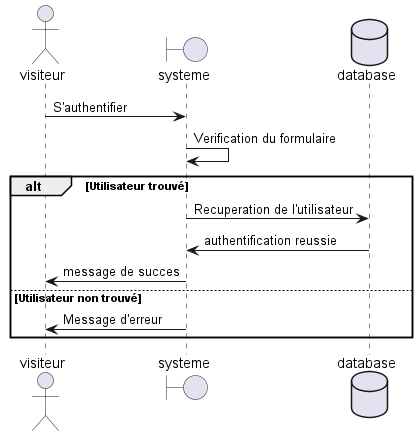

The diagram above was rendered by PlantUML. Its source (embedded in the PNG):
@startuml sequence_connexion_user
actor       visiteur    as Foo1
boundary    systeme    as Foo2
database    database    as Foo3

Foo1 -> Foo2 : S'authentifier
Foo2 -> Foo2 : Verification du formulaire

alt Utilisateur trouvé
    Foo2 -> Foo3 : Recuperation de l'utilisateur
    Foo2 <- Foo3 : authentification reussie
    Foo1 <- Foo2 : message de succes
else Utilisateur non trouvé
    Foo2 -> Foo1 : Message d'erreur
end
@enduml